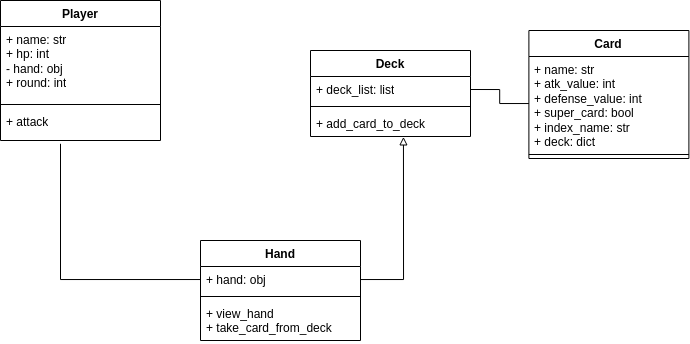

The diagram above was exported from draw.io. Its source (the exported page's mxGraphModel, read from the mxfile embedded in the PNG):
<mxGraphModel dx="840" dy="486" grid="1" gridSize="10" guides="1" tooltips="1" connect="1" arrows="1" fold="1" page="1" pageScale="1" pageWidth="827" pageHeight="1169" math="0" shadow="0">
  <root>
    <mxCell id="WIyWlLk6GJQsqaUBKTNV-0" />
    <mxCell id="WIyWlLk6GJQsqaUBKTNV-1" parent="WIyWlLk6GJQsqaUBKTNV-0" />
    <mxCell id="dYffeu2zBBfDwTkZ9mS5-0" value="Player" style="swimlane;fontStyle=1;align=center;verticalAlign=top;childLayout=stackLayout;horizontal=1;startSize=26;horizontalStack=0;resizeParent=1;resizeParentMax=0;resizeLast=0;collapsible=1;marginBottom=0;whiteSpace=wrap;html=1;" parent="WIyWlLk6GJQsqaUBKTNV-1" vertex="1">
      <mxGeometry x="60" y="140" width="160" height="140" as="geometry">
        <mxRectangle x="60" y="140" width="80" height="30" as="alternateBounds" />
      </mxGeometry>
    </mxCell>
    <mxCell id="dYffeu2zBBfDwTkZ9mS5-1" value="+ name: str&lt;br&gt;+ hp: int&lt;br&gt;- hand: obj&lt;br&gt;+ round: int" style="text;strokeColor=none;fillColor=none;align=left;verticalAlign=top;spacingLeft=4;spacingRight=4;overflow=hidden;rotatable=0;points=[[0,0.5],[1,0.5]];portConstraint=eastwest;whiteSpace=wrap;html=1;" parent="dYffeu2zBBfDwTkZ9mS5-0" vertex="1">
      <mxGeometry y="26" width="160" height="74" as="geometry" />
    </mxCell>
    <mxCell id="dYffeu2zBBfDwTkZ9mS5-2" value="" style="line;strokeWidth=1;fillColor=none;align=left;verticalAlign=middle;spacingTop=-1;spacingLeft=3;spacingRight=3;rotatable=0;labelPosition=right;points=[];portConstraint=eastwest;strokeColor=inherit;" parent="dYffeu2zBBfDwTkZ9mS5-0" vertex="1">
      <mxGeometry y="100" width="160" height="8" as="geometry" />
    </mxCell>
    <mxCell id="dYffeu2zBBfDwTkZ9mS5-3" value="+ attack" style="text;strokeColor=none;fillColor=none;align=left;verticalAlign=top;spacingLeft=4;spacingRight=4;overflow=hidden;rotatable=0;points=[[0,0.5],[1,0.5]];portConstraint=eastwest;whiteSpace=wrap;html=1;" parent="dYffeu2zBBfDwTkZ9mS5-0" vertex="1">
      <mxGeometry y="108" width="160" height="32" as="geometry" />
    </mxCell>
    <mxCell id="dYffeu2zBBfDwTkZ9mS5-4" value="Card" style="swimlane;fontStyle=1;align=center;verticalAlign=top;childLayout=stackLayout;horizontal=1;startSize=26;horizontalStack=0;resizeParent=1;resizeParentMax=0;resizeLast=0;collapsible=1;marginBottom=0;whiteSpace=wrap;html=1;" parent="WIyWlLk6GJQsqaUBKTNV-1" vertex="1">
      <mxGeometry x="588.4" y="170" width="160" height="128" as="geometry">
        <mxRectangle x="588.4" y="170" width="70" height="30" as="alternateBounds" />
      </mxGeometry>
    </mxCell>
    <mxCell id="dYffeu2zBBfDwTkZ9mS5-5" value="+ name: str&lt;br&gt;+ atk_value: int&lt;br&gt;+ defense_value: int&lt;br&gt;+ super_card: bool&lt;br&gt;+ index_name: str&lt;br&gt;+ deck: dict" style="text;strokeColor=none;fillColor=none;align=left;verticalAlign=top;spacingLeft=4;spacingRight=4;overflow=hidden;rotatable=0;points=[[0,0.5],[1,0.5]];portConstraint=eastwest;whiteSpace=wrap;html=1;" parent="dYffeu2zBBfDwTkZ9mS5-4" vertex="1">
      <mxGeometry y="26" width="160" height="94" as="geometry" />
    </mxCell>
    <mxCell id="dYffeu2zBBfDwTkZ9mS5-6" value="" style="line;strokeWidth=1;fillColor=none;align=left;verticalAlign=middle;spacingTop=-1;spacingLeft=3;spacingRight=3;rotatable=0;labelPosition=right;points=[];portConstraint=eastwest;strokeColor=inherit;" parent="dYffeu2zBBfDwTkZ9mS5-4" vertex="1">
      <mxGeometry y="120" width="160" height="8" as="geometry" />
    </mxCell>
    <mxCell id="dYffeu2zBBfDwTkZ9mS5-11" style="edgeStyle=orthogonalEdgeStyle;rounded=0;orthogonalLoop=1;jettySize=auto;html=1;endArrow=none;endFill=0;entryX=1;entryY=0.5;entryDx=0;entryDy=0;" parent="WIyWlLk6GJQsqaUBKTNV-1" source="dYffeu2zBBfDwTkZ9mS5-5" target="wmAlHP7WM7Zoi3K8Qt7T-17" edge="1">
      <mxGeometry relative="1" as="geometry">
        <mxPoint x="560" y="320" as="targetPoint" />
      </mxGeometry>
    </mxCell>
    <mxCell id="wmAlHP7WM7Zoi3K8Qt7T-5" value="Hand" style="swimlane;fontStyle=1;align=center;verticalAlign=top;childLayout=stackLayout;horizontal=1;startSize=26;horizontalStack=0;resizeParent=1;resizeParentMax=0;resizeLast=0;collapsible=1;marginBottom=0;whiteSpace=wrap;html=1;" vertex="1" parent="WIyWlLk6GJQsqaUBKTNV-1">
      <mxGeometry x="260" y="380" width="160" height="100" as="geometry">
        <mxRectangle x="260" y="380" width="70" height="30" as="alternateBounds" />
      </mxGeometry>
    </mxCell>
    <mxCell id="wmAlHP7WM7Zoi3K8Qt7T-6" value="+ hand: obj" style="text;strokeColor=none;fillColor=none;align=left;verticalAlign=top;spacingLeft=4;spacingRight=4;overflow=hidden;rotatable=0;points=[[0,0.5],[1,0.5]];portConstraint=eastwest;whiteSpace=wrap;html=1;" vertex="1" parent="wmAlHP7WM7Zoi3K8Qt7T-5">
      <mxGeometry y="26" width="160" height="26" as="geometry" />
    </mxCell>
    <mxCell id="wmAlHP7WM7Zoi3K8Qt7T-7" value="" style="line;strokeWidth=1;fillColor=none;align=left;verticalAlign=middle;spacingTop=-1;spacingLeft=3;spacingRight=3;rotatable=0;labelPosition=right;points=[];portConstraint=eastwest;strokeColor=inherit;" vertex="1" parent="wmAlHP7WM7Zoi3K8Qt7T-5">
      <mxGeometry y="52" width="160" height="8" as="geometry" />
    </mxCell>
    <mxCell id="wmAlHP7WM7Zoi3K8Qt7T-8" value="+ view_hand&lt;br&gt;+ take_card_from_deck" style="text;strokeColor=none;fillColor=none;align=left;verticalAlign=top;spacingLeft=4;spacingRight=4;overflow=hidden;rotatable=0;points=[[0,0.5],[1,0.5]];portConstraint=eastwest;whiteSpace=wrap;html=1;" vertex="1" parent="wmAlHP7WM7Zoi3K8Qt7T-5">
      <mxGeometry y="60" width="160" height="40" as="geometry" />
    </mxCell>
    <mxCell id="wmAlHP7WM7Zoi3K8Qt7T-16" value="Deck" style="swimlane;fontStyle=1;align=center;verticalAlign=top;childLayout=stackLayout;horizontal=1;startSize=26;horizontalStack=0;resizeParent=1;resizeParentMax=0;resizeLast=0;collapsible=1;marginBottom=0;whiteSpace=wrap;html=1;" vertex="1" parent="WIyWlLk6GJQsqaUBKTNV-1">
      <mxGeometry x="370" y="190" width="160" height="86" as="geometry">
        <mxRectangle x="370" y="190" width="70" height="30" as="alternateBounds" />
      </mxGeometry>
    </mxCell>
    <mxCell id="wmAlHP7WM7Zoi3K8Qt7T-17" value="+ deck_list: list" style="text;strokeColor=none;fillColor=none;align=left;verticalAlign=top;spacingLeft=4;spacingRight=4;overflow=hidden;rotatable=0;points=[[0,0.5],[1,0.5]];portConstraint=eastwest;whiteSpace=wrap;html=1;" vertex="1" parent="wmAlHP7WM7Zoi3K8Qt7T-16">
      <mxGeometry y="26" width="160" height="26" as="geometry" />
    </mxCell>
    <mxCell id="wmAlHP7WM7Zoi3K8Qt7T-18" value="" style="line;strokeWidth=1;fillColor=none;align=left;verticalAlign=middle;spacingTop=-1;spacingLeft=3;spacingRight=3;rotatable=0;labelPosition=right;points=[];portConstraint=eastwest;strokeColor=inherit;" vertex="1" parent="wmAlHP7WM7Zoi3K8Qt7T-16">
      <mxGeometry y="52" width="160" height="8" as="geometry" />
    </mxCell>
    <mxCell id="wmAlHP7WM7Zoi3K8Qt7T-19" value="+ add_card_to_deck" style="text;strokeColor=none;fillColor=none;align=left;verticalAlign=top;spacingLeft=4;spacingRight=4;overflow=hidden;rotatable=0;points=[[0,0.5],[1,0.5]];portConstraint=eastwest;whiteSpace=wrap;html=1;" vertex="1" parent="wmAlHP7WM7Zoi3K8Qt7T-16">
      <mxGeometry y="60" width="160" height="26" as="geometry" />
    </mxCell>
    <mxCell id="wmAlHP7WM7Zoi3K8Qt7T-25" style="edgeStyle=orthogonalEdgeStyle;rounded=0;orthogonalLoop=1;jettySize=auto;html=1;entryX=0.581;entryY=1.015;entryDx=0;entryDy=0;entryPerimeter=0;endArrow=block;endFill=0;" edge="1" parent="WIyWlLk6GJQsqaUBKTNV-1" source="wmAlHP7WM7Zoi3K8Qt7T-6" target="wmAlHP7WM7Zoi3K8Qt7T-19">
      <mxGeometry relative="1" as="geometry" />
    </mxCell>
    <mxCell id="wmAlHP7WM7Zoi3K8Qt7T-26" style="edgeStyle=orthogonalEdgeStyle;rounded=0;orthogonalLoop=1;jettySize=auto;html=1;entryX=0.375;entryY=1.103;entryDx=0;entryDy=0;entryPerimeter=0;endArrow=none;endFill=0;" edge="1" parent="WIyWlLk6GJQsqaUBKTNV-1" source="wmAlHP7WM7Zoi3K8Qt7T-6" target="dYffeu2zBBfDwTkZ9mS5-3">
      <mxGeometry relative="1" as="geometry">
        <Array as="points">
          <mxPoint x="120" y="419" />
        </Array>
      </mxGeometry>
    </mxCell>
  </root>
</mxGraphModel>